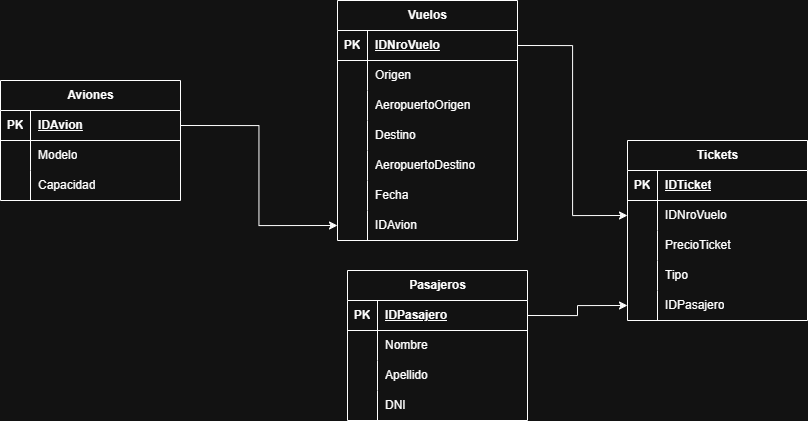

The diagram above was exported from draw.io. Its source (the exported page's mxGraphModel, read from the mxfile embedded in the PNG):
<mxGraphModel dx="2571" dy="1424" grid="1" gridSize="10" guides="1" tooltips="1" connect="1" arrows="1" fold="1" page="1" pageScale="1" pageWidth="827" pageHeight="1169" math="0" shadow="0">
  <root>
    <mxCell id="0" />
    <mxCell id="1" parent="0" />
    <mxCell id="T8EwFNhix98ZKtxjRLHk-1" parent="1" style="shape=table;startSize=30;container=1;collapsible=1;childLayout=tableLayout;fixedRows=1;rowLines=0;fontStyle=1;align=center;resizeLast=1;html=1;" value="Aviones" vertex="1">
      <mxGeometry height="120" width="180" x="20" y="300" as="geometry" />
    </mxCell>
    <mxCell id="T8EwFNhix98ZKtxjRLHk-2" parent="T8EwFNhix98ZKtxjRLHk-1" style="shape=tableRow;horizontal=0;startSize=0;swimlaneHead=0;swimlaneBody=0;fillColor=none;collapsible=0;dropTarget=0;points=[[0,0.5],[1,0.5]];portConstraint=eastwest;top=0;left=0;right=0;bottom=1;" value="" vertex="1">
      <mxGeometry height="30" width="180" y="30" as="geometry" />
    </mxCell>
    <mxCell id="T8EwFNhix98ZKtxjRLHk-3" parent="T8EwFNhix98ZKtxjRLHk-2" style="shape=partialRectangle;connectable=0;fillColor=none;top=0;left=0;bottom=0;right=0;fontStyle=1;overflow=hidden;whiteSpace=wrap;html=1;" value="PK" vertex="1">
      <mxGeometry height="30" width="30" as="geometry">
        <mxRectangle height="30" width="30" as="alternateBounds" />
      </mxGeometry>
    </mxCell>
    <mxCell id="T8EwFNhix98ZKtxjRLHk-4" parent="T8EwFNhix98ZKtxjRLHk-2" style="shape=partialRectangle;connectable=0;fillColor=none;top=0;left=0;bottom=0;right=0;align=left;spacingLeft=6;fontStyle=5;overflow=hidden;whiteSpace=wrap;html=1;" value="IDAvion" vertex="1">
      <mxGeometry height="30" width="150" x="30" as="geometry">
        <mxRectangle height="30" width="150" as="alternateBounds" />
      </mxGeometry>
    </mxCell>
    <mxCell id="T8EwFNhix98ZKtxjRLHk-5" parent="T8EwFNhix98ZKtxjRLHk-1" style="shape=tableRow;horizontal=0;startSize=0;swimlaneHead=0;swimlaneBody=0;fillColor=none;collapsible=0;dropTarget=0;points=[[0,0.5],[1,0.5]];portConstraint=eastwest;top=0;left=0;right=0;bottom=0;" value="" vertex="1">
      <mxGeometry height="30" width="180" y="60" as="geometry" />
    </mxCell>
    <mxCell id="T8EwFNhix98ZKtxjRLHk-6" parent="T8EwFNhix98ZKtxjRLHk-5" style="shape=partialRectangle;connectable=0;fillColor=none;top=0;left=0;bottom=0;right=0;editable=1;overflow=hidden;whiteSpace=wrap;html=1;" value="" vertex="1">
      <mxGeometry height="30" width="30" as="geometry">
        <mxRectangle height="30" width="30" as="alternateBounds" />
      </mxGeometry>
    </mxCell>
    <mxCell id="T8EwFNhix98ZKtxjRLHk-7" parent="T8EwFNhix98ZKtxjRLHk-5" style="shape=partialRectangle;connectable=0;fillColor=none;top=0;left=0;bottom=0;right=0;align=left;spacingLeft=6;overflow=hidden;whiteSpace=wrap;html=1;" value="Modelo" vertex="1">
      <mxGeometry height="30" width="150" x="30" as="geometry">
        <mxRectangle height="30" width="150" as="alternateBounds" />
      </mxGeometry>
    </mxCell>
    <mxCell id="T8EwFNhix98ZKtxjRLHk-8" parent="T8EwFNhix98ZKtxjRLHk-1" style="shape=tableRow;horizontal=0;startSize=0;swimlaneHead=0;swimlaneBody=0;fillColor=none;collapsible=0;dropTarget=0;points=[[0,0.5],[1,0.5]];portConstraint=eastwest;top=0;left=0;right=0;bottom=0;" value="" vertex="1">
      <mxGeometry height="30" width="180" y="90" as="geometry" />
    </mxCell>
    <mxCell id="T8EwFNhix98ZKtxjRLHk-9" parent="T8EwFNhix98ZKtxjRLHk-8" style="shape=partialRectangle;connectable=0;fillColor=none;top=0;left=0;bottom=0;right=0;editable=1;overflow=hidden;whiteSpace=wrap;html=1;" value="" vertex="1">
      <mxGeometry height="30" width="30" as="geometry">
        <mxRectangle height="30" width="30" as="alternateBounds" />
      </mxGeometry>
    </mxCell>
    <mxCell id="T8EwFNhix98ZKtxjRLHk-10" parent="T8EwFNhix98ZKtxjRLHk-8" style="shape=partialRectangle;connectable=0;fillColor=none;top=0;left=0;bottom=0;right=0;align=left;spacingLeft=6;overflow=hidden;whiteSpace=wrap;html=1;" value="Capacidad" vertex="1">
      <mxGeometry height="30" width="150" x="30" as="geometry">
        <mxRectangle height="30" width="150" as="alternateBounds" />
      </mxGeometry>
    </mxCell>
    <mxCell id="T8EwFNhix98ZKtxjRLHk-11" parent="1" style="shape=table;startSize=30;container=1;collapsible=1;childLayout=tableLayout;fixedRows=1;rowLines=0;fontStyle=1;align=center;resizeLast=1;html=1;" value="Vuelos" vertex="1">
      <mxGeometry height="240" width="180" x="357" y="220" as="geometry" />
    </mxCell>
    <mxCell id="T8EwFNhix98ZKtxjRLHk-12" parent="T8EwFNhix98ZKtxjRLHk-11" style="shape=tableRow;horizontal=0;startSize=0;swimlaneHead=0;swimlaneBody=0;fillColor=none;collapsible=0;dropTarget=0;points=[[0,0.5],[1,0.5]];portConstraint=eastwest;top=0;left=0;right=0;bottom=1;" value="" vertex="1">
      <mxGeometry height="30" width="180" y="30" as="geometry" />
    </mxCell>
    <mxCell id="T8EwFNhix98ZKtxjRLHk-13" parent="T8EwFNhix98ZKtxjRLHk-12" style="shape=partialRectangle;connectable=0;fillColor=none;top=0;left=0;bottom=0;right=0;fontStyle=1;overflow=hidden;whiteSpace=wrap;html=1;" value="PK" vertex="1">
      <mxGeometry height="30" width="30" as="geometry">
        <mxRectangle height="30" width="30" as="alternateBounds" />
      </mxGeometry>
    </mxCell>
    <mxCell id="T8EwFNhix98ZKtxjRLHk-14" parent="T8EwFNhix98ZKtxjRLHk-12" style="shape=partialRectangle;connectable=0;fillColor=none;top=0;left=0;bottom=0;right=0;align=left;spacingLeft=6;fontStyle=5;overflow=hidden;whiteSpace=wrap;html=1;" value="IDNroVuelo" vertex="1">
      <mxGeometry height="30" width="150" x="30" as="geometry">
        <mxRectangle height="30" width="150" as="alternateBounds" />
      </mxGeometry>
    </mxCell>
    <mxCell id="T8EwFNhix98ZKtxjRLHk-15" parent="T8EwFNhix98ZKtxjRLHk-11" style="shape=tableRow;horizontal=0;startSize=0;swimlaneHead=0;swimlaneBody=0;fillColor=none;collapsible=0;dropTarget=0;points=[[0,0.5],[1,0.5]];portConstraint=eastwest;top=0;left=0;right=0;bottom=0;" value="" vertex="1">
      <mxGeometry height="30" width="180" y="60" as="geometry" />
    </mxCell>
    <mxCell id="T8EwFNhix98ZKtxjRLHk-16" parent="T8EwFNhix98ZKtxjRLHk-15" style="shape=partialRectangle;connectable=0;fillColor=none;top=0;left=0;bottom=0;right=0;editable=1;overflow=hidden;whiteSpace=wrap;html=1;" value="" vertex="1">
      <mxGeometry height="30" width="30" as="geometry">
        <mxRectangle height="30" width="30" as="alternateBounds" />
      </mxGeometry>
    </mxCell>
    <mxCell id="T8EwFNhix98ZKtxjRLHk-17" parent="T8EwFNhix98ZKtxjRLHk-15" style="shape=partialRectangle;connectable=0;fillColor=none;top=0;left=0;bottom=0;right=0;align=left;spacingLeft=6;overflow=hidden;whiteSpace=wrap;html=1;" value="Origen" vertex="1">
      <mxGeometry height="30" width="150" x="30" as="geometry">
        <mxRectangle height="30" width="150" as="alternateBounds" />
      </mxGeometry>
    </mxCell>
    <mxCell id="T8EwFNhix98ZKtxjRLHk-59" parent="T8EwFNhix98ZKtxjRLHk-11" style="shape=tableRow;horizontal=0;startSize=0;swimlaneHead=0;swimlaneBody=0;fillColor=none;collapsible=0;dropTarget=0;points=[[0,0.5],[1,0.5]];portConstraint=eastwest;top=0;left=0;right=0;bottom=0;" value="" vertex="1">
      <mxGeometry height="30" width="180" y="90" as="geometry" />
    </mxCell>
    <mxCell id="T8EwFNhix98ZKtxjRLHk-60" parent="T8EwFNhix98ZKtxjRLHk-59" style="shape=partialRectangle;connectable=0;fillColor=none;top=0;left=0;bottom=0;right=0;editable=1;overflow=hidden;whiteSpace=wrap;html=1;" value="" vertex="1">
      <mxGeometry height="30" width="30" as="geometry">
        <mxRectangle height="30" width="30" as="alternateBounds" />
      </mxGeometry>
    </mxCell>
    <mxCell id="T8EwFNhix98ZKtxjRLHk-61" parent="T8EwFNhix98ZKtxjRLHk-59" style="shape=partialRectangle;connectable=0;fillColor=none;top=0;left=0;bottom=0;right=0;align=left;spacingLeft=6;overflow=hidden;whiteSpace=wrap;html=1;" value="AeropuertoOrigen" vertex="1">
      <mxGeometry height="30" width="150" x="30" as="geometry">
        <mxRectangle height="30" width="150" as="alternateBounds" />
      </mxGeometry>
    </mxCell>
    <mxCell id="T8EwFNhix98ZKtxjRLHk-18" parent="T8EwFNhix98ZKtxjRLHk-11" style="shape=tableRow;horizontal=0;startSize=0;swimlaneHead=0;swimlaneBody=0;fillColor=none;collapsible=0;dropTarget=0;points=[[0,0.5],[1,0.5]];portConstraint=eastwest;top=0;left=0;right=0;bottom=0;" value="" vertex="1">
      <mxGeometry height="30" width="180" y="120" as="geometry" />
    </mxCell>
    <mxCell id="T8EwFNhix98ZKtxjRLHk-19" parent="T8EwFNhix98ZKtxjRLHk-18" style="shape=partialRectangle;connectable=0;fillColor=none;top=0;left=0;bottom=0;right=0;editable=1;overflow=hidden;whiteSpace=wrap;html=1;" value="" vertex="1">
      <mxGeometry height="30" width="30" as="geometry">
        <mxRectangle height="30" width="30" as="alternateBounds" />
      </mxGeometry>
    </mxCell>
    <mxCell id="T8EwFNhix98ZKtxjRLHk-20" parent="T8EwFNhix98ZKtxjRLHk-18" style="shape=partialRectangle;connectable=0;fillColor=none;top=0;left=0;bottom=0;right=0;align=left;spacingLeft=6;overflow=hidden;whiteSpace=wrap;html=1;" value="Destino" vertex="1">
      <mxGeometry height="30" width="150" x="30" as="geometry">
        <mxRectangle height="30" width="150" as="alternateBounds" />
      </mxGeometry>
    </mxCell>
    <mxCell id="T8EwFNhix98ZKtxjRLHk-62" parent="T8EwFNhix98ZKtxjRLHk-11" style="shape=tableRow;horizontal=0;startSize=0;swimlaneHead=0;swimlaneBody=0;fillColor=none;collapsible=0;dropTarget=0;points=[[0,0.5],[1,0.5]];portConstraint=eastwest;top=0;left=0;right=0;bottom=0;" value="" vertex="1">
      <mxGeometry height="30" width="180" y="150" as="geometry" />
    </mxCell>
    <mxCell id="T8EwFNhix98ZKtxjRLHk-63" parent="T8EwFNhix98ZKtxjRLHk-62" style="shape=partialRectangle;connectable=0;fillColor=none;top=0;left=0;bottom=0;right=0;editable=1;overflow=hidden;whiteSpace=wrap;html=1;" value="" vertex="1">
      <mxGeometry height="30" width="30" as="geometry">
        <mxRectangle height="30" width="30" as="alternateBounds" />
      </mxGeometry>
    </mxCell>
    <mxCell id="T8EwFNhix98ZKtxjRLHk-64" parent="T8EwFNhix98ZKtxjRLHk-62" style="shape=partialRectangle;connectable=0;fillColor=none;top=0;left=0;bottom=0;right=0;align=left;spacingLeft=6;overflow=hidden;whiteSpace=wrap;html=1;" value="AeropuertoDestino" vertex="1">
      <mxGeometry height="30" width="150" x="30" as="geometry">
        <mxRectangle height="30" width="150" as="alternateBounds" />
      </mxGeometry>
    </mxCell>
    <mxCell id="T8EwFNhix98ZKtxjRLHk-21" parent="T8EwFNhix98ZKtxjRLHk-11" style="shape=tableRow;horizontal=0;startSize=0;swimlaneHead=0;swimlaneBody=0;fillColor=none;collapsible=0;dropTarget=0;points=[[0,0.5],[1,0.5]];portConstraint=eastwest;top=0;left=0;right=0;bottom=0;" value="" vertex="1">
      <mxGeometry height="30" width="180" y="180" as="geometry" />
    </mxCell>
    <mxCell id="T8EwFNhix98ZKtxjRLHk-22" parent="T8EwFNhix98ZKtxjRLHk-21" style="shape=partialRectangle;connectable=0;fillColor=none;top=0;left=0;bottom=0;right=0;editable=1;overflow=hidden;whiteSpace=wrap;html=1;" value="" vertex="1">
      <mxGeometry height="30" width="30" as="geometry">
        <mxRectangle height="30" width="30" as="alternateBounds" />
      </mxGeometry>
    </mxCell>
    <mxCell id="T8EwFNhix98ZKtxjRLHk-23" parent="T8EwFNhix98ZKtxjRLHk-21" style="shape=partialRectangle;connectable=0;fillColor=none;top=0;left=0;bottom=0;right=0;align=left;spacingLeft=6;overflow=hidden;whiteSpace=wrap;html=1;" value="Fecha" vertex="1">
      <mxGeometry height="30" width="150" x="30" as="geometry">
        <mxRectangle height="30" width="150" as="alternateBounds" />
      </mxGeometry>
    </mxCell>
    <mxCell id="T8EwFNhix98ZKtxjRLHk-24" parent="T8EwFNhix98ZKtxjRLHk-11" style="shape=tableRow;horizontal=0;startSize=0;swimlaneHead=0;swimlaneBody=0;fillColor=none;collapsible=0;dropTarget=0;points=[[0,0.5],[1,0.5]];portConstraint=eastwest;top=0;left=0;right=0;bottom=0;" value="" vertex="1">
      <mxGeometry height="30" width="180" y="210" as="geometry" />
    </mxCell>
    <mxCell id="T8EwFNhix98ZKtxjRLHk-25" parent="T8EwFNhix98ZKtxjRLHk-24" style="shape=partialRectangle;connectable=0;fillColor=none;top=0;left=0;bottom=0;right=0;editable=1;overflow=hidden;whiteSpace=wrap;html=1;" value="" vertex="1">
      <mxGeometry height="30" width="30" as="geometry">
        <mxRectangle height="30" width="30" as="alternateBounds" />
      </mxGeometry>
    </mxCell>
    <mxCell id="T8EwFNhix98ZKtxjRLHk-26" parent="T8EwFNhix98ZKtxjRLHk-24" style="shape=partialRectangle;connectable=0;fillColor=none;top=0;left=0;bottom=0;right=0;align=left;spacingLeft=6;overflow=hidden;whiteSpace=wrap;html=1;" value="IDAvion" vertex="1">
      <mxGeometry height="30" width="150" x="30" as="geometry">
        <mxRectangle height="30" width="150" as="alternateBounds" />
      </mxGeometry>
    </mxCell>
    <mxCell id="T8EwFNhix98ZKtxjRLHk-27" parent="1" style="shape=table;startSize=30;container=1;collapsible=1;childLayout=tableLayout;fixedRows=1;rowLines=0;fontStyle=1;align=center;resizeLast=1;html=1;" value="Tickets" vertex="1">
      <mxGeometry height="180" width="180" x="647" y="360" as="geometry" />
    </mxCell>
    <mxCell id="T8EwFNhix98ZKtxjRLHk-28" parent="T8EwFNhix98ZKtxjRLHk-27" style="shape=tableRow;horizontal=0;startSize=0;swimlaneHead=0;swimlaneBody=0;fillColor=none;collapsible=0;dropTarget=0;points=[[0,0.5],[1,0.5]];portConstraint=eastwest;top=0;left=0;right=0;bottom=1;" value="" vertex="1">
      <mxGeometry height="30" width="180" y="30" as="geometry" />
    </mxCell>
    <mxCell id="T8EwFNhix98ZKtxjRLHk-29" parent="T8EwFNhix98ZKtxjRLHk-28" style="shape=partialRectangle;connectable=0;fillColor=none;top=0;left=0;bottom=0;right=0;fontStyle=1;overflow=hidden;whiteSpace=wrap;html=1;" value="PK" vertex="1">
      <mxGeometry height="30" width="30" as="geometry">
        <mxRectangle height="30" width="30" as="alternateBounds" />
      </mxGeometry>
    </mxCell>
    <mxCell id="T8EwFNhix98ZKtxjRLHk-30" parent="T8EwFNhix98ZKtxjRLHk-28" style="shape=partialRectangle;connectable=0;fillColor=none;top=0;left=0;bottom=0;right=0;align=left;spacingLeft=6;fontStyle=5;overflow=hidden;whiteSpace=wrap;html=1;" value="IDTicket" vertex="1">
      <mxGeometry height="30" width="150" x="30" as="geometry">
        <mxRectangle height="30" width="150" as="alternateBounds" />
      </mxGeometry>
    </mxCell>
    <mxCell id="T8EwFNhix98ZKtxjRLHk-31" parent="T8EwFNhix98ZKtxjRLHk-27" style="shape=tableRow;horizontal=0;startSize=0;swimlaneHead=0;swimlaneBody=0;fillColor=none;collapsible=0;dropTarget=0;points=[[0,0.5],[1,0.5]];portConstraint=eastwest;top=0;left=0;right=0;bottom=0;" value="" vertex="1">
      <mxGeometry height="30" width="180" y="60" as="geometry" />
    </mxCell>
    <mxCell id="T8EwFNhix98ZKtxjRLHk-32" parent="T8EwFNhix98ZKtxjRLHk-31" style="shape=partialRectangle;connectable=0;fillColor=none;top=0;left=0;bottom=0;right=0;editable=1;overflow=hidden;whiteSpace=wrap;html=1;" value="" vertex="1">
      <mxGeometry height="30" width="30" as="geometry">
        <mxRectangle height="30" width="30" as="alternateBounds" />
      </mxGeometry>
    </mxCell>
    <mxCell id="T8EwFNhix98ZKtxjRLHk-33" parent="T8EwFNhix98ZKtxjRLHk-31" style="shape=partialRectangle;connectable=0;fillColor=none;top=0;left=0;bottom=0;right=0;align=left;spacingLeft=6;overflow=hidden;whiteSpace=wrap;html=1;" value="IDNroVuelo" vertex="1">
      <mxGeometry height="30" width="150" x="30" as="geometry">
        <mxRectangle height="30" width="150" as="alternateBounds" />
      </mxGeometry>
    </mxCell>
    <mxCell id="T8EwFNhix98ZKtxjRLHk-34" parent="T8EwFNhix98ZKtxjRLHk-27" style="shape=tableRow;horizontal=0;startSize=0;swimlaneHead=0;swimlaneBody=0;fillColor=none;collapsible=0;dropTarget=0;points=[[0,0.5],[1,0.5]];portConstraint=eastwest;top=0;left=0;right=0;bottom=0;" value="" vertex="1">
      <mxGeometry height="30" width="180" y="90" as="geometry" />
    </mxCell>
    <mxCell id="T8EwFNhix98ZKtxjRLHk-35" parent="T8EwFNhix98ZKtxjRLHk-34" style="shape=partialRectangle;connectable=0;fillColor=none;top=0;left=0;bottom=0;right=0;editable=1;overflow=hidden;whiteSpace=wrap;html=1;" value="" vertex="1">
      <mxGeometry height="30" width="30" as="geometry">
        <mxRectangle height="30" width="30" as="alternateBounds" />
      </mxGeometry>
    </mxCell>
    <mxCell id="T8EwFNhix98ZKtxjRLHk-36" parent="T8EwFNhix98ZKtxjRLHk-34" style="shape=partialRectangle;connectable=0;fillColor=none;top=0;left=0;bottom=0;right=0;align=left;spacingLeft=6;overflow=hidden;whiteSpace=wrap;html=1;" value="PrecioTicket" vertex="1">
      <mxGeometry height="30" width="150" x="30" as="geometry">
        <mxRectangle height="30" width="150" as="alternateBounds" />
      </mxGeometry>
    </mxCell>
    <mxCell id="T8EwFNhix98ZKtxjRLHk-37" parent="T8EwFNhix98ZKtxjRLHk-27" style="shape=tableRow;horizontal=0;startSize=0;swimlaneHead=0;swimlaneBody=0;fillColor=none;collapsible=0;dropTarget=0;points=[[0,0.5],[1,0.5]];portConstraint=eastwest;top=0;left=0;right=0;bottom=0;" value="" vertex="1">
      <mxGeometry height="30" width="180" y="120" as="geometry" />
    </mxCell>
    <mxCell id="T8EwFNhix98ZKtxjRLHk-38" parent="T8EwFNhix98ZKtxjRLHk-37" style="shape=partialRectangle;connectable=0;fillColor=none;top=0;left=0;bottom=0;right=0;editable=1;overflow=hidden;whiteSpace=wrap;html=1;" value="" vertex="1">
      <mxGeometry height="30" width="30" as="geometry">
        <mxRectangle height="30" width="30" as="alternateBounds" />
      </mxGeometry>
    </mxCell>
    <mxCell id="T8EwFNhix98ZKtxjRLHk-39" parent="T8EwFNhix98ZKtxjRLHk-37" style="shape=partialRectangle;connectable=0;fillColor=none;top=0;left=0;bottom=0;right=0;align=left;spacingLeft=6;overflow=hidden;whiteSpace=wrap;html=1;" value="Tipo" vertex="1">
      <mxGeometry height="30" width="150" x="30" as="geometry">
        <mxRectangle height="30" width="150" as="alternateBounds" />
      </mxGeometry>
    </mxCell>
    <mxCell id="T8EwFNhix98ZKtxjRLHk-40" parent="T8EwFNhix98ZKtxjRLHk-27" style="shape=tableRow;horizontal=0;startSize=0;swimlaneHead=0;swimlaneBody=0;fillColor=none;collapsible=0;dropTarget=0;points=[[0,0.5],[1,0.5]];portConstraint=eastwest;top=0;left=0;right=0;bottom=0;" value="" vertex="1">
      <mxGeometry height="30" width="180" y="150" as="geometry" />
    </mxCell>
    <mxCell id="T8EwFNhix98ZKtxjRLHk-41" parent="T8EwFNhix98ZKtxjRLHk-40" style="shape=partialRectangle;connectable=0;fillColor=none;top=0;left=0;bottom=0;right=0;editable=1;overflow=hidden;whiteSpace=wrap;html=1;" value="" vertex="1">
      <mxGeometry height="30" width="30" as="geometry">
        <mxRectangle height="30" width="30" as="alternateBounds" />
      </mxGeometry>
    </mxCell>
    <mxCell id="T8EwFNhix98ZKtxjRLHk-42" parent="T8EwFNhix98ZKtxjRLHk-40" style="shape=partialRectangle;connectable=0;fillColor=none;top=0;left=0;bottom=0;right=0;align=left;spacingLeft=6;overflow=hidden;whiteSpace=wrap;html=1;" value="IDPasajero" vertex="1">
      <mxGeometry height="30" width="150" x="30" as="geometry">
        <mxRectangle height="30" width="150" as="alternateBounds" />
      </mxGeometry>
    </mxCell>
    <mxCell id="T8EwFNhix98ZKtxjRLHk-43" parent="1" style="shape=table;startSize=30;container=1;collapsible=1;childLayout=tableLayout;fixedRows=1;rowLines=0;fontStyle=1;align=center;resizeLast=1;html=1;" value="Pasajeros" vertex="1">
      <mxGeometry height="150" width="180" x="367" y="490" as="geometry" />
    </mxCell>
    <mxCell id="T8EwFNhix98ZKtxjRLHk-44" parent="T8EwFNhix98ZKtxjRLHk-43" style="shape=tableRow;horizontal=0;startSize=0;swimlaneHead=0;swimlaneBody=0;fillColor=none;collapsible=0;dropTarget=0;points=[[0,0.5],[1,0.5]];portConstraint=eastwest;top=0;left=0;right=0;bottom=1;" value="" vertex="1">
      <mxGeometry height="30" width="180" y="30" as="geometry" />
    </mxCell>
    <mxCell id="T8EwFNhix98ZKtxjRLHk-45" parent="T8EwFNhix98ZKtxjRLHk-44" style="shape=partialRectangle;connectable=0;fillColor=none;top=0;left=0;bottom=0;right=0;fontStyle=1;overflow=hidden;whiteSpace=wrap;html=1;" value="PK" vertex="1">
      <mxGeometry height="30" width="30" as="geometry">
        <mxRectangle height="30" width="30" as="alternateBounds" />
      </mxGeometry>
    </mxCell>
    <mxCell id="T8EwFNhix98ZKtxjRLHk-46" parent="T8EwFNhix98ZKtxjRLHk-44" style="shape=partialRectangle;connectable=0;fillColor=none;top=0;left=0;bottom=0;right=0;align=left;spacingLeft=6;fontStyle=5;overflow=hidden;whiteSpace=wrap;html=1;" value="IDPasajero" vertex="1">
      <mxGeometry height="30" width="150" x="30" as="geometry">
        <mxRectangle height="30" width="150" as="alternateBounds" />
      </mxGeometry>
    </mxCell>
    <mxCell id="T8EwFNhix98ZKtxjRLHk-47" parent="T8EwFNhix98ZKtxjRLHk-43" style="shape=tableRow;horizontal=0;startSize=0;swimlaneHead=0;swimlaneBody=0;fillColor=none;collapsible=0;dropTarget=0;points=[[0,0.5],[1,0.5]];portConstraint=eastwest;top=0;left=0;right=0;bottom=0;" value="" vertex="1">
      <mxGeometry height="30" width="180" y="60" as="geometry" />
    </mxCell>
    <mxCell id="T8EwFNhix98ZKtxjRLHk-48" parent="T8EwFNhix98ZKtxjRLHk-47" style="shape=partialRectangle;connectable=0;fillColor=none;top=0;left=0;bottom=0;right=0;editable=1;overflow=hidden;whiteSpace=wrap;html=1;" value="" vertex="1">
      <mxGeometry height="30" width="30" as="geometry">
        <mxRectangle height="30" width="30" as="alternateBounds" />
      </mxGeometry>
    </mxCell>
    <mxCell id="T8EwFNhix98ZKtxjRLHk-49" parent="T8EwFNhix98ZKtxjRLHk-47" style="shape=partialRectangle;connectable=0;fillColor=none;top=0;left=0;bottom=0;right=0;align=left;spacingLeft=6;overflow=hidden;whiteSpace=wrap;html=1;" value="Nombre" vertex="1">
      <mxGeometry height="30" width="150" x="30" as="geometry">
        <mxRectangle height="30" width="150" as="alternateBounds" />
      </mxGeometry>
    </mxCell>
    <mxCell id="T8EwFNhix98ZKtxjRLHk-50" parent="T8EwFNhix98ZKtxjRLHk-43" style="shape=tableRow;horizontal=0;startSize=0;swimlaneHead=0;swimlaneBody=0;fillColor=none;collapsible=0;dropTarget=0;points=[[0,0.5],[1,0.5]];portConstraint=eastwest;top=0;left=0;right=0;bottom=0;" value="" vertex="1">
      <mxGeometry height="30" width="180" y="90" as="geometry" />
    </mxCell>
    <mxCell id="T8EwFNhix98ZKtxjRLHk-51" parent="T8EwFNhix98ZKtxjRLHk-50" style="shape=partialRectangle;connectable=0;fillColor=none;top=0;left=0;bottom=0;right=0;editable=1;overflow=hidden;whiteSpace=wrap;html=1;" value="" vertex="1">
      <mxGeometry height="30" width="30" as="geometry">
        <mxRectangle height="30" width="30" as="alternateBounds" />
      </mxGeometry>
    </mxCell>
    <mxCell id="T8EwFNhix98ZKtxjRLHk-52" parent="T8EwFNhix98ZKtxjRLHk-50" style="shape=partialRectangle;connectable=0;fillColor=none;top=0;left=0;bottom=0;right=0;align=left;spacingLeft=6;overflow=hidden;whiteSpace=wrap;html=1;" value="Apellido" vertex="1">
      <mxGeometry height="30" width="150" x="30" as="geometry">
        <mxRectangle height="30" width="150" as="alternateBounds" />
      </mxGeometry>
    </mxCell>
    <mxCell id="T8EwFNhix98ZKtxjRLHk-53" parent="T8EwFNhix98ZKtxjRLHk-43" style="shape=tableRow;horizontal=0;startSize=0;swimlaneHead=0;swimlaneBody=0;fillColor=none;collapsible=0;dropTarget=0;points=[[0,0.5],[1,0.5]];portConstraint=eastwest;top=0;left=0;right=0;bottom=0;" value="" vertex="1">
      <mxGeometry height="30" width="180" y="120" as="geometry" />
    </mxCell>
    <mxCell id="T8EwFNhix98ZKtxjRLHk-54" parent="T8EwFNhix98ZKtxjRLHk-53" style="shape=partialRectangle;connectable=0;fillColor=none;top=0;left=0;bottom=0;right=0;editable=1;overflow=hidden;whiteSpace=wrap;html=1;" value="" vertex="1">
      <mxGeometry height="30" width="30" as="geometry">
        <mxRectangle height="30" width="30" as="alternateBounds" />
      </mxGeometry>
    </mxCell>
    <mxCell id="T8EwFNhix98ZKtxjRLHk-55" parent="T8EwFNhix98ZKtxjRLHk-53" style="shape=partialRectangle;connectable=0;fillColor=none;top=0;left=0;bottom=0;right=0;align=left;spacingLeft=6;overflow=hidden;whiteSpace=wrap;html=1;" value="DNI" vertex="1">
      <mxGeometry height="30" width="150" x="30" as="geometry">
        <mxRectangle height="30" width="150" as="alternateBounds" />
      </mxGeometry>
    </mxCell>
    <mxCell id="T8EwFNhix98ZKtxjRLHk-56" edge="1" parent="1" source="T8EwFNhix98ZKtxjRLHk-2" style="edgeStyle=orthogonalEdgeStyle;rounded=0;orthogonalLoop=1;jettySize=auto;html=1;exitX=1;exitY=0.5;exitDx=0;exitDy=0;entryX=0;entryY=0.5;entryDx=0;entryDy=0;" target="T8EwFNhix98ZKtxjRLHk-24">
      <mxGeometry relative="1" as="geometry" />
    </mxCell>
    <mxCell id="T8EwFNhix98ZKtxjRLHk-57" edge="1" parent="1" source="T8EwFNhix98ZKtxjRLHk-12" style="edgeStyle=orthogonalEdgeStyle;rounded=0;orthogonalLoop=1;jettySize=auto;html=1;exitX=1;exitY=0.5;exitDx=0;exitDy=0;entryX=0;entryY=0.5;entryDx=0;entryDy=0;" target="T8EwFNhix98ZKtxjRLHk-31">
      <mxGeometry relative="1" as="geometry" />
    </mxCell>
    <mxCell id="T8EwFNhix98ZKtxjRLHk-58" edge="1" parent="1" source="T8EwFNhix98ZKtxjRLHk-44" style="edgeStyle=orthogonalEdgeStyle;rounded=0;orthogonalLoop=1;jettySize=auto;html=1;exitX=1;exitY=0.5;exitDx=0;exitDy=0;entryX=0;entryY=0.5;entryDx=0;entryDy=0;" target="T8EwFNhix98ZKtxjRLHk-40">
      <mxGeometry relative="1" as="geometry" />
    </mxCell>
  </root>
</mxGraphModel>